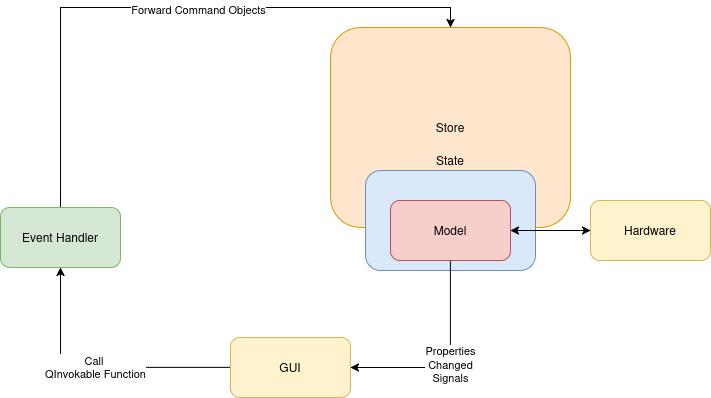

The diagram above was exported from draw.io. Its source (the exported page's mxGraphModel, read from the mxfile embedded in the PNG):
<mxGraphModel dx="1218" dy="750" grid="1" gridSize="10" guides="1" tooltips="1" connect="1" arrows="1" fold="1" page="1" pageScale="1" pageWidth="850" pageHeight="1100" background="#ffffff" math="0" shadow="0">
  <root>
    <mxCell id="0" />
    <mxCell id="1" parent="0" />
    <mxCell id="v_gDfItxkTuYzbll6fDR-4" value="&lt;div&gt;Call&amp;nbsp;&lt;/div&gt;&lt;div&gt;QInvokable Function&lt;/div&gt;" style="edgeStyle=orthogonalEdgeStyle;rounded=0;orthogonalLoop=1;jettySize=auto;html=1;exitX=0;exitY=0.5;exitDx=0;exitDy=0;" edge="1" parent="1" source="v_gDfItxkTuYzbll6fDR-1" target="v_gDfItxkTuYzbll6fDR-3">
      <mxGeometry relative="1" as="geometry" />
    </mxCell>
    <mxCell id="v_gDfItxkTuYzbll6fDR-1" value="&lt;div&gt;GUI&lt;/div&gt;" style="rounded=1;whiteSpace=wrap;html=1;fillColor=#fff2cc;strokeColor=#d6b656;" vertex="1" parent="1">
      <mxGeometry x="360" y="450" width="120" height="60" as="geometry" />
    </mxCell>
    <mxCell id="v_gDfItxkTuYzbll6fDR-10" style="edgeStyle=orthogonalEdgeStyle;rounded=0;orthogonalLoop=1;jettySize=auto;html=1;exitX=0.5;exitY=0;exitDx=0;exitDy=0;entryX=0.5;entryY=0;entryDx=0;entryDy=0;" edge="1" parent="1" source="v_gDfItxkTuYzbll6fDR-3" target="v_gDfItxkTuYzbll6fDR-5">
      <mxGeometry relative="1" as="geometry" />
    </mxCell>
    <mxCell id="v_gDfItxkTuYzbll6fDR-11" value="Forward Command Objects" style="edgeLabel;html=1;align=center;verticalAlign=middle;resizable=0;points=[];" vertex="1" connectable="0" parent="v_gDfItxkTuYzbll6fDR-10">
      <mxGeometry x="0.1061" y="-1" relative="1" as="geometry">
        <mxPoint as="offset" />
      </mxGeometry>
    </mxCell>
    <mxCell id="v_gDfItxkTuYzbll6fDR-3" value="Event Handler" style="rounded=1;whiteSpace=wrap;html=1;fillColor=#d5e8d4;strokeColor=#82b366;" vertex="1" parent="1">
      <mxGeometry x="130" y="320" width="120" height="60" as="geometry" />
    </mxCell>
    <mxCell id="v_gDfItxkTuYzbll6fDR-5" value="Store" style="rounded=1;whiteSpace=wrap;html=1;labelPosition=center;verticalLabelPosition=middle;align=center;verticalAlign=middle;fillColor=#ffe6cc;strokeColor=#d79b00;" vertex="1" parent="1">
      <mxGeometry x="460" y="140" width="240" height="200" as="geometry" />
    </mxCell>
    <mxCell id="v_gDfItxkTuYzbll6fDR-7" value="State" style="rounded=1;whiteSpace=wrap;html=1;labelPosition=center;verticalLabelPosition=top;align=center;verticalAlign=bottom;fillColor=#dae8fc;strokeColor=#6c8ebf;" vertex="1" parent="1">
      <mxGeometry x="495" y="283" width="170" height="100" as="geometry" />
    </mxCell>
    <mxCell id="v_gDfItxkTuYzbll6fDR-12" value="Hardware" style="rounded=1;whiteSpace=wrap;html=1;fillColor=#fff2cc;strokeColor=#d6b656;" vertex="1" parent="1">
      <mxGeometry x="720" y="313" width="120" height="60" as="geometry" />
    </mxCell>
    <mxCell id="v_gDfItxkTuYzbll6fDR-14" value="Properties&lt;br&gt;&lt;div&gt;Changed&lt;/div&gt;&lt;div&gt;Signals&lt;br&gt;&lt;/div&gt;" style="edgeStyle=orthogonalEdgeStyle;rounded=0;orthogonalLoop=1;jettySize=auto;html=1;exitX=0.5;exitY=1;exitDx=0;exitDy=0;entryX=1;entryY=0.5;entryDx=0;entryDy=0;" edge="1" parent="1" source="v_gDfItxkTuYzbll6fDR-13" target="v_gDfItxkTuYzbll6fDR-1">
      <mxGeometry x="0.0048" relative="1" as="geometry">
        <mxPoint as="offset" />
      </mxGeometry>
    </mxCell>
    <mxCell id="v_gDfItxkTuYzbll6fDR-13" value="Model" style="rounded=1;whiteSpace=wrap;html=1;fillColor=#f8cecc;strokeColor=#b85450;" vertex="1" parent="1">
      <mxGeometry x="520" y="313" width="120" height="60" as="geometry" />
    </mxCell>
    <mxCell id="v_gDfItxkTuYzbll6fDR-16" value="" style="endArrow=classic;startArrow=classic;html=1;rounded=0;entryX=0;entryY=0.5;entryDx=0;entryDy=0;exitX=1;exitY=0.5;exitDx=0;exitDy=0;" edge="1" parent="1" source="v_gDfItxkTuYzbll6fDR-13" target="v_gDfItxkTuYzbll6fDR-12">
      <mxGeometry width="50" height="50" relative="1" as="geometry">
        <mxPoint x="665" y="458" as="sourcePoint" />
        <mxPoint x="715" y="408" as="targetPoint" />
      </mxGeometry>
    </mxCell>
  </root>
</mxGraphModel>